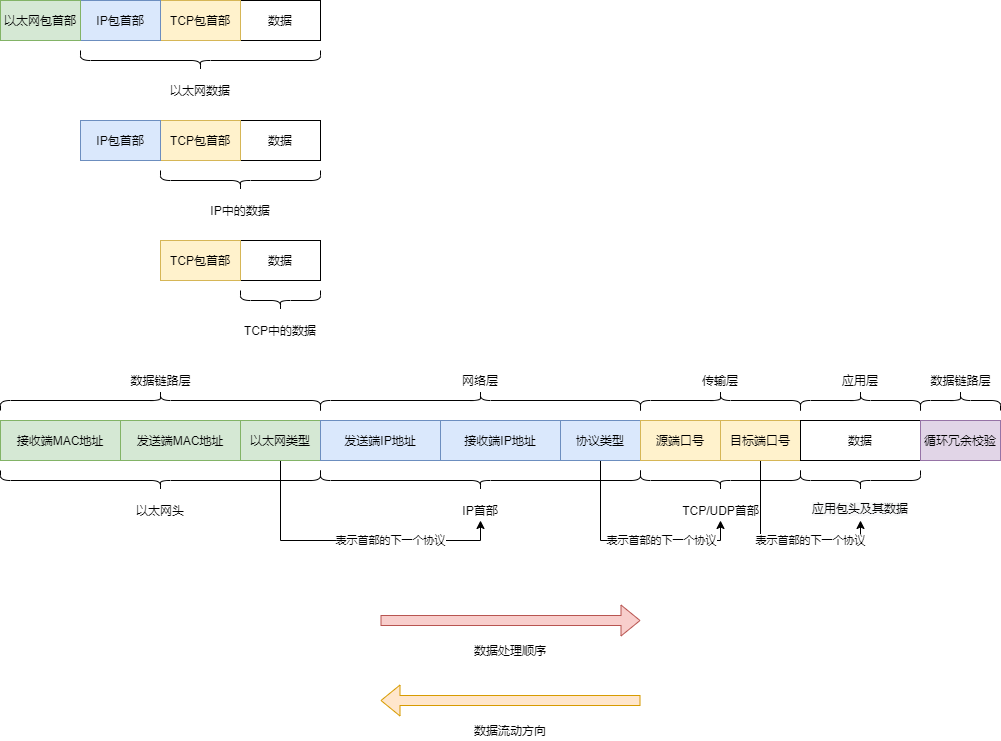

The diagram above was exported from draw.io. Its source (the exported page's mxGraphModel, read from the mxfile embedded in the PNG):
<mxGraphModel dx="1024" dy="589" grid="1" gridSize="10" guides="1" tooltips="1" connect="1" arrows="1" fold="1" page="1" pageScale="1" pageWidth="827" pageHeight="1169" math="0" shadow="0">
  <root>
    <mxCell id="0" />
    <mxCell id="1" parent="0" />
    <mxCell id="IWC3vtOaoOFwashy-g3H-22" value="接收端MAC地址" style="rounded=0;whiteSpace=wrap;html=1;fillColor=#d5e8d4;strokeColor=#82b366;" vertex="1" parent="1">
      <mxGeometry x="40" y="440" width="120" height="40" as="geometry" />
    </mxCell>
    <mxCell id="IWC3vtOaoOFwashy-g3H-23" value="发送端MAC地址" style="rounded=0;whiteSpace=wrap;html=1;fillColor=#d5e8d4;strokeColor=#82b366;" vertex="1" parent="1">
      <mxGeometry x="160" y="440" width="120" height="40" as="geometry" />
    </mxCell>
    <mxCell id="IWC3vtOaoOFwashy-g3H-33" value="表示首部的下一个协议" style="edgeStyle=orthogonalEdgeStyle;rounded=0;orthogonalLoop=1;jettySize=auto;html=1;exitX=0.5;exitY=1;exitDx=0;exitDy=0;entryX=0.5;entryY=1;entryDx=0;entryDy=0;" edge="1" parent="1" source="IWC3vtOaoOFwashy-g3H-24" target="IWC3vtOaoOFwashy-g3H-31">
      <mxGeometry x="0.2667" relative="1" as="geometry">
        <mxPoint as="offset" />
      </mxGeometry>
    </mxCell>
    <mxCell id="IWC3vtOaoOFwashy-g3H-24" value="以太网类型" style="rounded=0;whiteSpace=wrap;html=1;fillColor=#d5e8d4;strokeColor=#82b366;" vertex="1" parent="1">
      <mxGeometry x="280" y="440" width="80" height="40" as="geometry" />
    </mxCell>
    <mxCell id="IWC3vtOaoOFwashy-g3H-25" value="" style="shape=curlyBracket;whiteSpace=wrap;html=1;rounded=1;direction=north;" vertex="1" parent="1">
      <mxGeometry x="40" y="490" width="320" height="20" as="geometry" />
    </mxCell>
    <mxCell id="IWC3vtOaoOFwashy-g3H-26" value="以太网头" style="text;html=1;strokeColor=none;fillColor=none;align=center;verticalAlign=middle;whiteSpace=wrap;rounded=0;" vertex="1" parent="1">
      <mxGeometry x="175" y="520" width="50" height="20" as="geometry" />
    </mxCell>
    <mxCell id="IWC3vtOaoOFwashy-g3H-27" value="发送端IP地址" style="rounded=0;whiteSpace=wrap;html=1;fillColor=#dae8fc;strokeColor=#6c8ebf;" vertex="1" parent="1">
      <mxGeometry x="360" y="440" width="120" height="40" as="geometry" />
    </mxCell>
    <mxCell id="IWC3vtOaoOFwashy-g3H-28" value="接收端IP地址" style="rounded=0;whiteSpace=wrap;html=1;fillColor=#dae8fc;strokeColor=#6c8ebf;" vertex="1" parent="1">
      <mxGeometry x="480" y="440" width="120" height="40" as="geometry" />
    </mxCell>
    <mxCell id="IWC3vtOaoOFwashy-g3H-40" style="edgeStyle=orthogonalEdgeStyle;rounded=0;orthogonalLoop=1;jettySize=auto;html=1;exitX=0.5;exitY=1;exitDx=0;exitDy=0;entryX=0.5;entryY=1;entryDx=0;entryDy=0;" edge="1" parent="1" source="IWC3vtOaoOFwashy-g3H-29" target="IWC3vtOaoOFwashy-g3H-39">
      <mxGeometry relative="1" as="geometry" />
    </mxCell>
    <mxCell id="IWC3vtOaoOFwashy-g3H-41" value="表示首部的下一个协议" style="edgeLabel;html=1;align=center;verticalAlign=middle;resizable=0;points=[];" vertex="1" connectable="0" parent="IWC3vtOaoOFwashy-g3H-40">
      <mxGeometry x="0.12" y="1" relative="1" as="geometry">
        <mxPoint x="17" as="offset" />
      </mxGeometry>
    </mxCell>
    <mxCell id="IWC3vtOaoOFwashy-g3H-29" value="协议类型" style="rounded=0;whiteSpace=wrap;html=1;fillColor=#dae8fc;strokeColor=#6c8ebf;" vertex="1" parent="1">
      <mxGeometry x="600" y="440" width="80" height="40" as="geometry" />
    </mxCell>
    <mxCell id="IWC3vtOaoOFwashy-g3H-30" value="" style="shape=curlyBracket;whiteSpace=wrap;html=1;rounded=1;direction=north;" vertex="1" parent="1">
      <mxGeometry x="360" y="490" width="320" height="20" as="geometry" />
    </mxCell>
    <mxCell id="IWC3vtOaoOFwashy-g3H-31" value="IP首部" style="text;html=1;strokeColor=none;fillColor=none;align=center;verticalAlign=middle;whiteSpace=wrap;rounded=0;" vertex="1" parent="1">
      <mxGeometry x="495" y="520" width="50" height="20" as="geometry" />
    </mxCell>
    <mxCell id="IWC3vtOaoOFwashy-g3H-34" value="" style="group" vertex="1" connectable="0" parent="1">
      <mxGeometry x="40" y="20" width="320" height="420" as="geometry" />
    </mxCell>
    <mxCell id="IWC3vtOaoOFwashy-g3H-1" value="数据" style="rounded=0;whiteSpace=wrap;html=1;" vertex="1" parent="IWC3vtOaoOFwashy-g3H-34">
      <mxGeometry x="240" y="240" width="80" height="40" as="geometry" />
    </mxCell>
    <mxCell id="IWC3vtOaoOFwashy-g3H-2" value="TCP包首部" style="rounded=0;whiteSpace=wrap;html=1;fillColor=#fff2cc;strokeColor=#d6b656;" vertex="1" parent="IWC3vtOaoOFwashy-g3H-34">
      <mxGeometry x="160" y="240" width="80" height="40" as="geometry" />
    </mxCell>
    <mxCell id="IWC3vtOaoOFwashy-g3H-3" value="" style="shape=curlyBracket;whiteSpace=wrap;html=1;rounded=1;direction=north;" vertex="1" parent="IWC3vtOaoOFwashy-g3H-34">
      <mxGeometry x="240" y="290" width="80" height="20" as="geometry" />
    </mxCell>
    <mxCell id="IWC3vtOaoOFwashy-g3H-5" value="TCP中的数据" style="text;html=1;strokeColor=none;fillColor=none;align=center;verticalAlign=middle;whiteSpace=wrap;rounded=0;" vertex="1" parent="IWC3vtOaoOFwashy-g3H-34">
      <mxGeometry x="240" y="320" width="80" height="20" as="geometry" />
    </mxCell>
    <mxCell id="IWC3vtOaoOFwashy-g3H-7" value="数据" style="rounded=0;whiteSpace=wrap;html=1;" vertex="1" parent="IWC3vtOaoOFwashy-g3H-34">
      <mxGeometry x="240" y="120" width="80" height="40" as="geometry" />
    </mxCell>
    <mxCell id="IWC3vtOaoOFwashy-g3H-8" value="TCP包首部" style="rounded=0;whiteSpace=wrap;html=1;fillColor=#fff2cc;strokeColor=#d6b656;" vertex="1" parent="IWC3vtOaoOFwashy-g3H-34">
      <mxGeometry x="160" y="120" width="80" height="40" as="geometry" />
    </mxCell>
    <mxCell id="IWC3vtOaoOFwashy-g3H-9" value="IP包首部" style="rounded=0;whiteSpace=wrap;html=1;fillColor=#dae8fc;strokeColor=#6c8ebf;" vertex="1" parent="IWC3vtOaoOFwashy-g3H-34">
      <mxGeometry x="80" y="120" width="80" height="40" as="geometry" />
    </mxCell>
    <mxCell id="IWC3vtOaoOFwashy-g3H-10" value="" style="shape=curlyBracket;whiteSpace=wrap;html=1;rounded=1;direction=north;" vertex="1" parent="IWC3vtOaoOFwashy-g3H-34">
      <mxGeometry x="160" y="170" width="160" height="20" as="geometry" />
    </mxCell>
    <mxCell id="IWC3vtOaoOFwashy-g3H-11" value="IP中的数据" style="text;html=1;strokeColor=none;fillColor=none;align=center;verticalAlign=middle;whiteSpace=wrap;rounded=0;" vertex="1" parent="IWC3vtOaoOFwashy-g3H-34">
      <mxGeometry x="200" y="200" width="80" height="20" as="geometry" />
    </mxCell>
    <mxCell id="IWC3vtOaoOFwashy-g3H-15" value="数据" style="rounded=0;whiteSpace=wrap;html=1;" vertex="1" parent="IWC3vtOaoOFwashy-g3H-34">
      <mxGeometry x="240" width="80" height="40" as="geometry" />
    </mxCell>
    <mxCell id="IWC3vtOaoOFwashy-g3H-16" value="TCP包首部" style="rounded=0;whiteSpace=wrap;html=1;fillColor=#fff2cc;strokeColor=#d6b656;" vertex="1" parent="IWC3vtOaoOFwashy-g3H-34">
      <mxGeometry x="160" width="80" height="40" as="geometry" />
    </mxCell>
    <mxCell id="IWC3vtOaoOFwashy-g3H-17" value="IP包首部" style="rounded=0;whiteSpace=wrap;html=1;fillColor=#dae8fc;strokeColor=#6c8ebf;" vertex="1" parent="IWC3vtOaoOFwashy-g3H-34">
      <mxGeometry x="80" width="80" height="40" as="geometry" />
    </mxCell>
    <mxCell id="IWC3vtOaoOFwashy-g3H-18" value="以太网包首部" style="rounded=0;whiteSpace=wrap;html=1;fillColor=#d5e8d4;strokeColor=#82b366;" vertex="1" parent="IWC3vtOaoOFwashy-g3H-34">
      <mxGeometry width="80" height="40" as="geometry" />
    </mxCell>
    <mxCell id="IWC3vtOaoOFwashy-g3H-19" value="" style="shape=curlyBracket;whiteSpace=wrap;html=1;rounded=1;direction=north;" vertex="1" parent="IWC3vtOaoOFwashy-g3H-34">
      <mxGeometry x="80" y="50" width="240" height="20" as="geometry" />
    </mxCell>
    <mxCell id="IWC3vtOaoOFwashy-g3H-20" value="以太网数据" style="text;html=1;strokeColor=none;fillColor=none;align=center;verticalAlign=middle;whiteSpace=wrap;rounded=0;" vertex="1" parent="IWC3vtOaoOFwashy-g3H-34">
      <mxGeometry x="160" y="80" width="80" height="20" as="geometry" />
    </mxCell>
    <mxCell id="IWC3vtOaoOFwashy-g3H-48" value="" style="shape=curlyBracket;whiteSpace=wrap;html=1;rounded=1;direction=south;" vertex="1" parent="IWC3vtOaoOFwashy-g3H-34">
      <mxGeometry y="390" width="320" height="20" as="geometry" />
    </mxCell>
    <mxCell id="IWC3vtOaoOFwashy-g3H-49" value="数据链路层" style="text;html=1;strokeColor=none;fillColor=none;align=center;verticalAlign=middle;whiteSpace=wrap;rounded=0;" vertex="1" parent="IWC3vtOaoOFwashy-g3H-34">
      <mxGeometry x="127.5" y="370" width="65" height="20" as="geometry" />
    </mxCell>
    <mxCell id="IWC3vtOaoOFwashy-g3H-35" value="源端口号" style="rounded=0;whiteSpace=wrap;html=1;fillColor=#fff2cc;strokeColor=#d6b656;" vertex="1" parent="1">
      <mxGeometry x="680" y="440" width="80" height="40" as="geometry" />
    </mxCell>
    <mxCell id="IWC3vtOaoOFwashy-g3H-45" value="&lt;span style=&quot;color: rgb(0 , 0 , 0) ; font-family: &amp;#34;helvetica&amp;#34; ; font-size: 11px ; font-style: normal ; font-weight: 400 ; letter-spacing: normal ; text-align: center ; text-indent: 0px ; text-transform: none ; word-spacing: 0px ; background-color: rgb(255 , 255 , 255) ; display: inline ; float: none&quot;&gt;表示首部的下一个协议&lt;/span&gt;" style="edgeStyle=orthogonalEdgeStyle;rounded=0;orthogonalLoop=1;jettySize=auto;html=1;exitX=0.5;exitY=1;exitDx=0;exitDy=0;entryX=0.5;entryY=1;entryDx=0;entryDy=0;" edge="1" parent="1" source="IWC3vtOaoOFwashy-g3H-36" target="IWC3vtOaoOFwashy-g3H-44">
      <mxGeometry x="0.3" relative="1" as="geometry">
        <mxPoint as="offset" />
      </mxGeometry>
    </mxCell>
    <mxCell id="IWC3vtOaoOFwashy-g3H-36" value="目标端口号" style="rounded=0;whiteSpace=wrap;html=1;fillColor=#fff2cc;strokeColor=#d6b656;" vertex="1" parent="1">
      <mxGeometry x="760" y="440" width="80" height="40" as="geometry" />
    </mxCell>
    <mxCell id="IWC3vtOaoOFwashy-g3H-38" value="" style="shape=curlyBracket;whiteSpace=wrap;html=1;rounded=1;direction=north;" vertex="1" parent="1">
      <mxGeometry x="680" y="490" width="160" height="20" as="geometry" />
    </mxCell>
    <mxCell id="IWC3vtOaoOFwashy-g3H-39" value="TCP/UDP首部" style="text;html=1;strokeColor=none;fillColor=none;align=center;verticalAlign=middle;whiteSpace=wrap;rounded=0;" vertex="1" parent="1">
      <mxGeometry x="707.5" y="520" width="105" height="20" as="geometry" />
    </mxCell>
    <mxCell id="IWC3vtOaoOFwashy-g3H-42" value="数据" style="rounded=0;whiteSpace=wrap;html=1;" vertex="1" parent="1">
      <mxGeometry x="840" y="440" width="120" height="40" as="geometry" />
    </mxCell>
    <mxCell id="IWC3vtOaoOFwashy-g3H-43" value="" style="shape=curlyBracket;whiteSpace=wrap;html=1;rounded=1;direction=north;" vertex="1" parent="1">
      <mxGeometry x="840" y="490" width="120" height="20" as="geometry" />
    </mxCell>
    <mxCell id="IWC3vtOaoOFwashy-g3H-44" value="&lt;span style=&quot;color: rgb(0 , 0 , 0) ; font-family: &amp;#34;helvetica&amp;#34; ; font-size: 12px ; font-style: normal ; font-weight: 400 ; letter-spacing: normal ; text-align: center ; text-indent: 0px ; text-transform: none ; word-spacing: 0px ; background-color: rgb(248 , 249 , 250) ; display: inline ; float: none&quot;&gt;应用包头及其数据&lt;/span&gt;" style="text;whiteSpace=wrap;html=1;" vertex="1" parent="1">
      <mxGeometry x="850" y="515" width="100" height="25" as="geometry" />
    </mxCell>
    <mxCell id="IWC3vtOaoOFwashy-g3H-47" value="循环冗余校验" style="rounded=0;whiteSpace=wrap;html=1;fillColor=#e1d5e7;strokeColor=#9673a6;" vertex="1" parent="1">
      <mxGeometry x="960" y="440" width="80" height="40" as="geometry" />
    </mxCell>
    <mxCell id="IWC3vtOaoOFwashy-g3H-50" value="" style="shape=curlyBracket;whiteSpace=wrap;html=1;rounded=1;direction=south;" vertex="1" parent="1">
      <mxGeometry x="360" y="410" width="320" height="20" as="geometry" />
    </mxCell>
    <mxCell id="IWC3vtOaoOFwashy-g3H-51" value="网络层" style="text;html=1;strokeColor=none;fillColor=none;align=center;verticalAlign=middle;whiteSpace=wrap;rounded=0;" vertex="1" parent="1">
      <mxGeometry x="495" y="390" width="50" height="20" as="geometry" />
    </mxCell>
    <mxCell id="IWC3vtOaoOFwashy-g3H-52" value="" style="shape=curlyBracket;whiteSpace=wrap;html=1;rounded=1;direction=south;" vertex="1" parent="1">
      <mxGeometry x="680" y="410" width="160" height="20" as="geometry" />
    </mxCell>
    <mxCell id="IWC3vtOaoOFwashy-g3H-53" value="传输层" style="text;html=1;strokeColor=none;fillColor=none;align=center;verticalAlign=middle;whiteSpace=wrap;rounded=0;" vertex="1" parent="1">
      <mxGeometry x="735" y="390" width="50" height="20" as="geometry" />
    </mxCell>
    <mxCell id="IWC3vtOaoOFwashy-g3H-54" value="" style="shape=curlyBracket;whiteSpace=wrap;html=1;rounded=1;direction=south;" vertex="1" parent="1">
      <mxGeometry x="840" y="410" width="120" height="20" as="geometry" />
    </mxCell>
    <mxCell id="IWC3vtOaoOFwashy-g3H-55" value="应用层" style="text;html=1;strokeColor=none;fillColor=none;align=center;verticalAlign=middle;whiteSpace=wrap;rounded=0;" vertex="1" parent="1">
      <mxGeometry x="875" y="390" width="50" height="20" as="geometry" />
    </mxCell>
    <mxCell id="IWC3vtOaoOFwashy-g3H-56" value="" style="shape=curlyBracket;whiteSpace=wrap;html=1;rounded=1;direction=south;" vertex="1" parent="1">
      <mxGeometry x="960" y="410" width="80" height="20" as="geometry" />
    </mxCell>
    <mxCell id="IWC3vtOaoOFwashy-g3H-57" value="数据链路层" style="text;html=1;strokeColor=none;fillColor=none;align=center;verticalAlign=middle;whiteSpace=wrap;rounded=0;" vertex="1" parent="1">
      <mxGeometry x="967.5" y="390" width="65" height="20" as="geometry" />
    </mxCell>
    <mxCell id="IWC3vtOaoOFwashy-g3H-59" value="" style="shape=flexArrow;endArrow=classic;html=1;fillColor=#f8cecc;strokeColor=#b85450;" edge="1" parent="1">
      <mxGeometry width="50" height="50" relative="1" as="geometry">
        <mxPoint x="420" y="640" as="sourcePoint" />
        <mxPoint x="680" y="640" as="targetPoint" />
      </mxGeometry>
    </mxCell>
    <mxCell id="IWC3vtOaoOFwashy-g3H-60" value="数据处理顺序" style="text;html=1;strokeColor=none;fillColor=none;align=center;verticalAlign=middle;whiteSpace=wrap;rounded=0;" vertex="1" parent="1">
      <mxGeometry x="480" y="660" width="140" height="20" as="geometry" />
    </mxCell>
    <mxCell id="IWC3vtOaoOFwashy-g3H-62" value="" style="shape=flexArrow;endArrow=classic;html=1;fillColor=#ffe6cc;strokeColor=#d79b00;" edge="1" parent="1">
      <mxGeometry width="50" height="50" relative="1" as="geometry">
        <mxPoint x="680" y="720" as="sourcePoint" />
        <mxPoint x="420" y="720" as="targetPoint" />
      </mxGeometry>
    </mxCell>
    <mxCell id="IWC3vtOaoOFwashy-g3H-63" value="数据流动方向" style="text;html=1;strokeColor=none;fillColor=none;align=center;verticalAlign=middle;whiteSpace=wrap;rounded=0;" vertex="1" parent="1">
      <mxGeometry x="480" y="740" width="140" height="20" as="geometry" />
    </mxCell>
  </root>
</mxGraphModel>